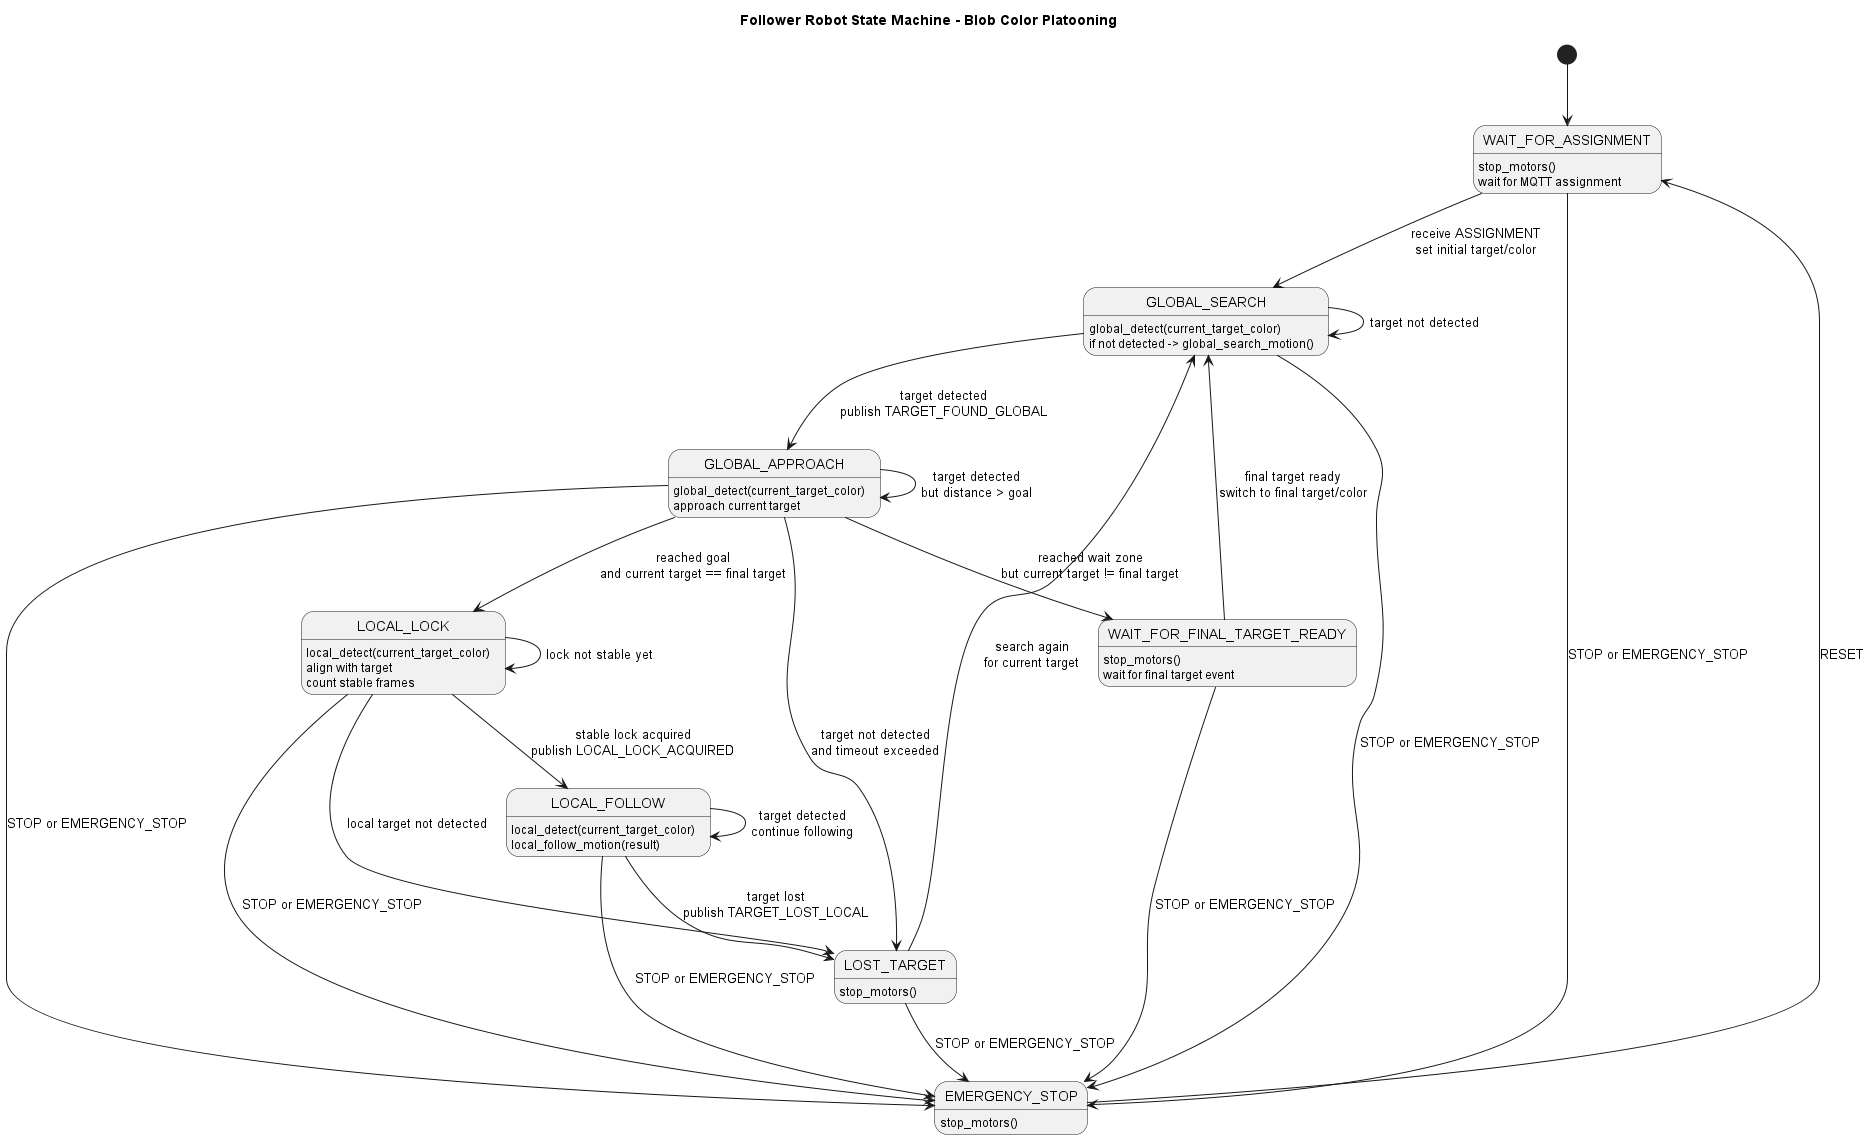

The diagram above was rendered by PlantUML. Its source (embedded in the PNG):
@startuml
title Follower Robot State Machine - Blob Color Platooning

hide empty description

[*] --> WAIT_FOR_ASSIGNMENT

WAIT_FOR_ASSIGNMENT : stop_motors()
WAIT_FOR_ASSIGNMENT : wait for MQTT assignment
WAIT_FOR_ASSIGNMENT --> GLOBAL_SEARCH : receive ASSIGNMENT\nset initial target/color

GLOBAL_SEARCH : global_detect(current_target_color)
GLOBAL_SEARCH : if not detected -> global_search_motion()
GLOBAL_SEARCH --> GLOBAL_APPROACH : target detected\npublish TARGET_FOUND_GLOBAL
GLOBAL_SEARCH --> GLOBAL_SEARCH : target not detected

GLOBAL_APPROACH : global_detect(current_target_color)
GLOBAL_APPROACH : approach current target
GLOBAL_APPROACH --> LOST_TARGET : target not detected\nand timeout exceeded
GLOBAL_APPROACH --> GLOBAL_APPROACH : target detected\nbut distance > goal
GLOBAL_APPROACH --> LOCAL_LOCK : reached goal\nand current target == final target
GLOBAL_APPROACH --> WAIT_FOR_FINAL_TARGET_READY : reached wait zone\nbut current target != final target

WAIT_FOR_FINAL_TARGET_READY : stop_motors()
WAIT_FOR_FINAL_TARGET_READY : wait for final target event
WAIT_FOR_FINAL_TARGET_READY --> GLOBAL_SEARCH : final target ready\nswitch to final target/color

LOCAL_LOCK : local_detect(current_target_color)
LOCAL_LOCK : align with target
LOCAL_LOCK : count stable frames
LOCAL_LOCK --> LOST_TARGET : local target not detected
LOCAL_LOCK --> LOCAL_LOCK : lock not stable yet
LOCAL_LOCK --> LOCAL_FOLLOW : stable lock acquired\npublish LOCAL_LOCK_ACQUIRED

LOCAL_FOLLOW : local_detect(current_target_color)
LOCAL_FOLLOW : local_follow_motion(result)
LOCAL_FOLLOW --> LOCAL_FOLLOW : target detected\ncontinue following
LOCAL_FOLLOW --> LOST_TARGET : target lost\npublish TARGET_LOST_LOCAL

LOST_TARGET : stop_motors()
LOST_TARGET --> GLOBAL_SEARCH : search again\nfor current target

EMERGENCY_STOP : stop_motors()
EMERGENCY_STOP --> WAIT_FOR_ASSIGNMENT : RESET

WAIT_FOR_ASSIGNMENT --> EMERGENCY_STOP : STOP or EMERGENCY_STOP
GLOBAL_SEARCH --> EMERGENCY_STOP : STOP or EMERGENCY_STOP
GLOBAL_APPROACH --> EMERGENCY_STOP : STOP or EMERGENCY_STOP
WAIT_FOR_FINAL_TARGET_READY --> EMERGENCY_STOP : STOP or EMERGENCY_STOP
LOCAL_LOCK --> EMERGENCY_STOP : STOP or EMERGENCY_STOP
LOCAL_FOLLOW --> EMERGENCY_STOP : STOP or EMERGENCY_STOP
LOST_TARGET --> EMERGENCY_STOP : STOP or EMERGENCY_STOP

@enduml